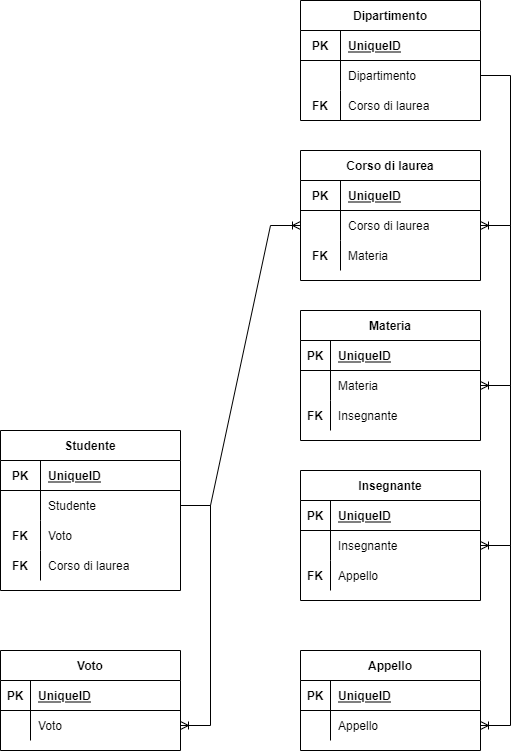

The diagram above was exported from draw.io. Its source (the exported page's mxGraphModel, read from the mxfile embedded in the PNG):
<mxGraphModel dx="1038" dy="547" grid="1" gridSize="10" guides="1" tooltips="1" connect="1" arrows="1" fold="1" page="1" pageScale="1" pageWidth="827" pageHeight="1169" math="0" shadow="0">
  <root>
    <mxCell id="0" />
    <mxCell id="1" parent="0" />
    <mxCell id="xBxvYxcOVlmH5yHeKUyX-1" value="Dipartimento" style="shape=table;startSize=30;container=1;collapsible=1;childLayout=tableLayout;fixedRows=1;rowLines=0;fontStyle=1;align=center;resizeLast=1;" vertex="1" parent="1">
      <mxGeometry x="580" y="30" width="180" height="120" as="geometry" />
    </mxCell>
    <mxCell id="xBxvYxcOVlmH5yHeKUyX-2" value="" style="shape=partialRectangle;collapsible=0;dropTarget=0;pointerEvents=0;fillColor=none;top=0;left=0;bottom=1;right=0;points=[[0,0.5],[1,0.5]];portConstraint=eastwest;" vertex="1" parent="xBxvYxcOVlmH5yHeKUyX-1">
      <mxGeometry y="30" width="180" height="30" as="geometry" />
    </mxCell>
    <mxCell id="xBxvYxcOVlmH5yHeKUyX-3" value="PK" style="shape=partialRectangle;connectable=0;fillColor=none;top=0;left=0;bottom=0;right=0;fontStyle=1;overflow=hidden;" vertex="1" parent="xBxvYxcOVlmH5yHeKUyX-2">
      <mxGeometry width="40" height="30" as="geometry">
        <mxRectangle width="40" height="30" as="alternateBounds" />
      </mxGeometry>
    </mxCell>
    <mxCell id="xBxvYxcOVlmH5yHeKUyX-4" value="UniqueID" style="shape=partialRectangle;connectable=0;fillColor=none;top=0;left=0;bottom=0;right=0;align=left;spacingLeft=6;fontStyle=5;overflow=hidden;" vertex="1" parent="xBxvYxcOVlmH5yHeKUyX-2">
      <mxGeometry x="40" width="140" height="30" as="geometry">
        <mxRectangle width="140" height="30" as="alternateBounds" />
      </mxGeometry>
    </mxCell>
    <mxCell id="xBxvYxcOVlmH5yHeKUyX-5" value="" style="shape=partialRectangle;collapsible=0;dropTarget=0;pointerEvents=0;fillColor=none;top=0;left=0;bottom=0;right=0;points=[[0,0.5],[1,0.5]];portConstraint=eastwest;" vertex="1" parent="xBxvYxcOVlmH5yHeKUyX-1">
      <mxGeometry y="60" width="180" height="30" as="geometry" />
    </mxCell>
    <mxCell id="xBxvYxcOVlmH5yHeKUyX-6" value="" style="shape=partialRectangle;connectable=0;fillColor=none;top=0;left=0;bottom=0;right=0;editable=1;overflow=hidden;" vertex="1" parent="xBxvYxcOVlmH5yHeKUyX-5">
      <mxGeometry width="40" height="30" as="geometry">
        <mxRectangle width="40" height="30" as="alternateBounds" />
      </mxGeometry>
    </mxCell>
    <mxCell id="xBxvYxcOVlmH5yHeKUyX-7" value="Dipartimento" style="shape=partialRectangle;connectable=0;fillColor=none;top=0;left=0;bottom=0;right=0;align=left;spacingLeft=6;overflow=hidden;" vertex="1" parent="xBxvYxcOVlmH5yHeKUyX-5">
      <mxGeometry x="40" width="140" height="30" as="geometry">
        <mxRectangle width="140" height="30" as="alternateBounds" />
      </mxGeometry>
    </mxCell>
    <mxCell id="xBxvYxcOVlmH5yHeKUyX-11" value="" style="shape=partialRectangle;collapsible=0;dropTarget=0;pointerEvents=0;fillColor=none;top=0;left=0;bottom=0;right=0;points=[[0,0.5],[1,0.5]];portConstraint=eastwest;" vertex="1" parent="xBxvYxcOVlmH5yHeKUyX-1">
      <mxGeometry y="90" width="180" height="30" as="geometry" />
    </mxCell>
    <mxCell id="xBxvYxcOVlmH5yHeKUyX-12" value="FK" style="shape=partialRectangle;connectable=0;fillColor=none;top=0;left=0;bottom=0;right=0;editable=1;overflow=hidden;fontStyle=1" vertex="1" parent="xBxvYxcOVlmH5yHeKUyX-11">
      <mxGeometry width="40" height="30" as="geometry">
        <mxRectangle width="40" height="30" as="alternateBounds" />
      </mxGeometry>
    </mxCell>
    <mxCell id="xBxvYxcOVlmH5yHeKUyX-13" value="Corso di laurea" style="shape=partialRectangle;connectable=0;fillColor=none;top=0;left=0;bottom=0;right=0;align=left;spacingLeft=6;overflow=hidden;" vertex="1" parent="xBxvYxcOVlmH5yHeKUyX-11">
      <mxGeometry x="40" width="140" height="30" as="geometry">
        <mxRectangle width="140" height="30" as="alternateBounds" />
      </mxGeometry>
    </mxCell>
    <mxCell id="xBxvYxcOVlmH5yHeKUyX-14" value="Corso di laurea" style="shape=table;startSize=30;container=1;collapsible=1;childLayout=tableLayout;fixedRows=1;rowLines=0;fontStyle=1;align=center;resizeLast=1;" vertex="1" parent="1">
      <mxGeometry x="580" y="180" width="180" height="130" as="geometry" />
    </mxCell>
    <mxCell id="xBxvYxcOVlmH5yHeKUyX-15" value="" style="shape=partialRectangle;collapsible=0;dropTarget=0;pointerEvents=0;fillColor=none;top=0;left=0;bottom=1;right=0;points=[[0,0.5],[1,0.5]];portConstraint=eastwest;" vertex="1" parent="xBxvYxcOVlmH5yHeKUyX-14">
      <mxGeometry y="30" width="180" height="30" as="geometry" />
    </mxCell>
    <mxCell id="xBxvYxcOVlmH5yHeKUyX-16" value="PK" style="shape=partialRectangle;connectable=0;fillColor=none;top=0;left=0;bottom=0;right=0;fontStyle=1;overflow=hidden;" vertex="1" parent="xBxvYxcOVlmH5yHeKUyX-15">
      <mxGeometry width="40" height="30" as="geometry">
        <mxRectangle width="40" height="30" as="alternateBounds" />
      </mxGeometry>
    </mxCell>
    <mxCell id="xBxvYxcOVlmH5yHeKUyX-17" value="UniqueID" style="shape=partialRectangle;connectable=0;fillColor=none;top=0;left=0;bottom=0;right=0;align=left;spacingLeft=6;fontStyle=5;overflow=hidden;" vertex="1" parent="xBxvYxcOVlmH5yHeKUyX-15">
      <mxGeometry x="40" width="140" height="30" as="geometry">
        <mxRectangle width="140" height="30" as="alternateBounds" />
      </mxGeometry>
    </mxCell>
    <mxCell id="xBxvYxcOVlmH5yHeKUyX-18" value="" style="shape=partialRectangle;collapsible=0;dropTarget=0;pointerEvents=0;fillColor=none;top=0;left=0;bottom=0;right=0;points=[[0,0.5],[1,0.5]];portConstraint=eastwest;" vertex="1" parent="xBxvYxcOVlmH5yHeKUyX-14">
      <mxGeometry y="60" width="180" height="30" as="geometry" />
    </mxCell>
    <mxCell id="xBxvYxcOVlmH5yHeKUyX-19" value="" style="shape=partialRectangle;connectable=0;fillColor=none;top=0;left=0;bottom=0;right=0;editable=1;overflow=hidden;" vertex="1" parent="xBxvYxcOVlmH5yHeKUyX-18">
      <mxGeometry width="40" height="30" as="geometry">
        <mxRectangle width="40" height="30" as="alternateBounds" />
      </mxGeometry>
    </mxCell>
    <mxCell id="xBxvYxcOVlmH5yHeKUyX-20" value="Corso di laurea" style="shape=partialRectangle;connectable=0;fillColor=none;top=0;left=0;bottom=0;right=0;align=left;spacingLeft=6;overflow=hidden;" vertex="1" parent="xBxvYxcOVlmH5yHeKUyX-18">
      <mxGeometry x="40" width="140" height="30" as="geometry">
        <mxRectangle width="140" height="30" as="alternateBounds" />
      </mxGeometry>
    </mxCell>
    <mxCell id="xBxvYxcOVlmH5yHeKUyX-21" value="" style="shape=partialRectangle;collapsible=0;dropTarget=0;pointerEvents=0;fillColor=none;top=0;left=0;bottom=0;right=0;points=[[0,0.5],[1,0.5]];portConstraint=eastwest;" vertex="1" parent="xBxvYxcOVlmH5yHeKUyX-14">
      <mxGeometry y="90" width="180" height="30" as="geometry" />
    </mxCell>
    <mxCell id="xBxvYxcOVlmH5yHeKUyX-22" value="FK" style="shape=partialRectangle;connectable=0;fillColor=none;top=0;left=0;bottom=0;right=0;editable=1;overflow=hidden;fontStyle=1" vertex="1" parent="xBxvYxcOVlmH5yHeKUyX-21">
      <mxGeometry width="40" height="30" as="geometry">
        <mxRectangle width="40" height="30" as="alternateBounds" />
      </mxGeometry>
    </mxCell>
    <mxCell id="xBxvYxcOVlmH5yHeKUyX-23" value="Materia" style="shape=partialRectangle;connectable=0;fillColor=none;top=0;left=0;bottom=0;right=0;align=left;spacingLeft=6;overflow=hidden;" vertex="1" parent="xBxvYxcOVlmH5yHeKUyX-21">
      <mxGeometry x="40" width="140" height="30" as="geometry">
        <mxRectangle width="140" height="30" as="alternateBounds" />
      </mxGeometry>
    </mxCell>
    <mxCell id="xBxvYxcOVlmH5yHeKUyX-27" value="Materia" style="shape=table;startSize=30;container=1;collapsible=1;childLayout=tableLayout;fixedRows=1;rowLines=0;fontStyle=1;align=center;resizeLast=1;" vertex="1" parent="1">
      <mxGeometry x="580" y="340" width="180" height="130" as="geometry" />
    </mxCell>
    <mxCell id="xBxvYxcOVlmH5yHeKUyX-28" value="" style="shape=partialRectangle;collapsible=0;dropTarget=0;pointerEvents=0;fillColor=none;top=0;left=0;bottom=1;right=0;points=[[0,0.5],[1,0.5]];portConstraint=eastwest;" vertex="1" parent="xBxvYxcOVlmH5yHeKUyX-27">
      <mxGeometry y="30" width="180" height="30" as="geometry" />
    </mxCell>
    <mxCell id="xBxvYxcOVlmH5yHeKUyX-29" value="PK" style="shape=partialRectangle;connectable=0;fillColor=none;top=0;left=0;bottom=0;right=0;fontStyle=1;overflow=hidden;" vertex="1" parent="xBxvYxcOVlmH5yHeKUyX-28">
      <mxGeometry width="30" height="30" as="geometry">
        <mxRectangle width="30" height="30" as="alternateBounds" />
      </mxGeometry>
    </mxCell>
    <mxCell id="xBxvYxcOVlmH5yHeKUyX-30" value="UniqueID" style="shape=partialRectangle;connectable=0;fillColor=none;top=0;left=0;bottom=0;right=0;align=left;spacingLeft=6;fontStyle=5;overflow=hidden;" vertex="1" parent="xBxvYxcOVlmH5yHeKUyX-28">
      <mxGeometry x="30" width="150" height="30" as="geometry">
        <mxRectangle width="150" height="30" as="alternateBounds" />
      </mxGeometry>
    </mxCell>
    <mxCell id="xBxvYxcOVlmH5yHeKUyX-31" value="" style="shape=partialRectangle;collapsible=0;dropTarget=0;pointerEvents=0;fillColor=none;top=0;left=0;bottom=0;right=0;points=[[0,0.5],[1,0.5]];portConstraint=eastwest;" vertex="1" parent="xBxvYxcOVlmH5yHeKUyX-27">
      <mxGeometry y="60" width="180" height="30" as="geometry" />
    </mxCell>
    <mxCell id="xBxvYxcOVlmH5yHeKUyX-32" value="" style="shape=partialRectangle;connectable=0;fillColor=none;top=0;left=0;bottom=0;right=0;editable=1;overflow=hidden;" vertex="1" parent="xBxvYxcOVlmH5yHeKUyX-31">
      <mxGeometry width="30" height="30" as="geometry">
        <mxRectangle width="30" height="30" as="alternateBounds" />
      </mxGeometry>
    </mxCell>
    <mxCell id="xBxvYxcOVlmH5yHeKUyX-33" value="Materia" style="shape=partialRectangle;connectable=0;fillColor=none;top=0;left=0;bottom=0;right=0;align=left;spacingLeft=6;overflow=hidden;" vertex="1" parent="xBxvYxcOVlmH5yHeKUyX-31">
      <mxGeometry x="30" width="150" height="30" as="geometry">
        <mxRectangle width="150" height="30" as="alternateBounds" />
      </mxGeometry>
    </mxCell>
    <mxCell id="xBxvYxcOVlmH5yHeKUyX-34" value="" style="shape=partialRectangle;collapsible=0;dropTarget=0;pointerEvents=0;fillColor=none;top=0;left=0;bottom=0;right=0;points=[[0,0.5],[1,0.5]];portConstraint=eastwest;" vertex="1" parent="xBxvYxcOVlmH5yHeKUyX-27">
      <mxGeometry y="90" width="180" height="30" as="geometry" />
    </mxCell>
    <mxCell id="xBxvYxcOVlmH5yHeKUyX-35" value="FK" style="shape=partialRectangle;connectable=0;fillColor=none;top=0;left=0;bottom=0;right=0;editable=1;overflow=hidden;fontStyle=1" vertex="1" parent="xBxvYxcOVlmH5yHeKUyX-34">
      <mxGeometry width="30" height="30" as="geometry">
        <mxRectangle width="30" height="30" as="alternateBounds" />
      </mxGeometry>
    </mxCell>
    <mxCell id="xBxvYxcOVlmH5yHeKUyX-36" value="Insegnante" style="shape=partialRectangle;connectable=0;fillColor=none;top=0;left=0;bottom=0;right=0;align=left;spacingLeft=6;overflow=hidden;" vertex="1" parent="xBxvYxcOVlmH5yHeKUyX-34">
      <mxGeometry x="30" width="150" height="30" as="geometry">
        <mxRectangle width="150" height="30" as="alternateBounds" />
      </mxGeometry>
    </mxCell>
    <mxCell id="xBxvYxcOVlmH5yHeKUyX-40" value="Insegnante" style="shape=table;startSize=30;container=1;collapsible=1;childLayout=tableLayout;fixedRows=1;rowLines=0;fontStyle=1;align=center;resizeLast=1;" vertex="1" parent="1">
      <mxGeometry x="580" y="500" width="180" height="130" as="geometry" />
    </mxCell>
    <mxCell id="xBxvYxcOVlmH5yHeKUyX-41" value="" style="shape=partialRectangle;collapsible=0;dropTarget=0;pointerEvents=0;fillColor=none;top=0;left=0;bottom=1;right=0;points=[[0,0.5],[1,0.5]];portConstraint=eastwest;" vertex="1" parent="xBxvYxcOVlmH5yHeKUyX-40">
      <mxGeometry y="30" width="180" height="30" as="geometry" />
    </mxCell>
    <mxCell id="xBxvYxcOVlmH5yHeKUyX-42" value="PK" style="shape=partialRectangle;connectable=0;fillColor=none;top=0;left=0;bottom=0;right=0;fontStyle=1;overflow=hidden;" vertex="1" parent="xBxvYxcOVlmH5yHeKUyX-41">
      <mxGeometry width="30" height="30" as="geometry">
        <mxRectangle width="30" height="30" as="alternateBounds" />
      </mxGeometry>
    </mxCell>
    <mxCell id="xBxvYxcOVlmH5yHeKUyX-43" value="UniqueID" style="shape=partialRectangle;connectable=0;fillColor=none;top=0;left=0;bottom=0;right=0;align=left;spacingLeft=6;fontStyle=5;overflow=hidden;" vertex="1" parent="xBxvYxcOVlmH5yHeKUyX-41">
      <mxGeometry x="30" width="150" height="30" as="geometry">
        <mxRectangle width="150" height="30" as="alternateBounds" />
      </mxGeometry>
    </mxCell>
    <mxCell id="xBxvYxcOVlmH5yHeKUyX-44" value="" style="shape=partialRectangle;collapsible=0;dropTarget=0;pointerEvents=0;fillColor=none;top=0;left=0;bottom=0;right=0;points=[[0,0.5],[1,0.5]];portConstraint=eastwest;" vertex="1" parent="xBxvYxcOVlmH5yHeKUyX-40">
      <mxGeometry y="60" width="180" height="30" as="geometry" />
    </mxCell>
    <mxCell id="xBxvYxcOVlmH5yHeKUyX-45" value="" style="shape=partialRectangle;connectable=0;fillColor=none;top=0;left=0;bottom=0;right=0;editable=1;overflow=hidden;" vertex="1" parent="xBxvYxcOVlmH5yHeKUyX-44">
      <mxGeometry width="30" height="30" as="geometry">
        <mxRectangle width="30" height="30" as="alternateBounds" />
      </mxGeometry>
    </mxCell>
    <mxCell id="xBxvYxcOVlmH5yHeKUyX-46" value="Insegnante" style="shape=partialRectangle;connectable=0;fillColor=none;top=0;left=0;bottom=0;right=0;align=left;spacingLeft=6;overflow=hidden;" vertex="1" parent="xBxvYxcOVlmH5yHeKUyX-44">
      <mxGeometry x="30" width="150" height="30" as="geometry">
        <mxRectangle width="150" height="30" as="alternateBounds" />
      </mxGeometry>
    </mxCell>
    <mxCell id="xBxvYxcOVlmH5yHeKUyX-47" value="" style="shape=partialRectangle;collapsible=0;dropTarget=0;pointerEvents=0;fillColor=none;top=0;left=0;bottom=0;right=0;points=[[0,0.5],[1,0.5]];portConstraint=eastwest;" vertex="1" parent="xBxvYxcOVlmH5yHeKUyX-40">
      <mxGeometry y="90" width="180" height="30" as="geometry" />
    </mxCell>
    <mxCell id="xBxvYxcOVlmH5yHeKUyX-48" value="FK" style="shape=partialRectangle;connectable=0;fillColor=none;top=0;left=0;bottom=0;right=0;editable=1;overflow=hidden;fontStyle=1" vertex="1" parent="xBxvYxcOVlmH5yHeKUyX-47">
      <mxGeometry width="30" height="30" as="geometry">
        <mxRectangle width="30" height="30" as="alternateBounds" />
      </mxGeometry>
    </mxCell>
    <mxCell id="xBxvYxcOVlmH5yHeKUyX-49" value="Appello" style="shape=partialRectangle;connectable=0;fillColor=none;top=0;left=0;bottom=0;right=0;align=left;spacingLeft=6;overflow=hidden;" vertex="1" parent="xBxvYxcOVlmH5yHeKUyX-47">
      <mxGeometry x="30" width="150" height="30" as="geometry">
        <mxRectangle width="150" height="30" as="alternateBounds" />
      </mxGeometry>
    </mxCell>
    <mxCell id="xBxvYxcOVlmH5yHeKUyX-53" value="Appello" style="shape=table;startSize=30;container=1;collapsible=1;childLayout=tableLayout;fixedRows=1;rowLines=0;fontStyle=1;align=center;resizeLast=1;" vertex="1" parent="1">
      <mxGeometry x="580" y="680" width="180" height="100" as="geometry" />
    </mxCell>
    <mxCell id="xBxvYxcOVlmH5yHeKUyX-54" value="" style="shape=partialRectangle;collapsible=0;dropTarget=0;pointerEvents=0;fillColor=none;top=0;left=0;bottom=1;right=0;points=[[0,0.5],[1,0.5]];portConstraint=eastwest;" vertex="1" parent="xBxvYxcOVlmH5yHeKUyX-53">
      <mxGeometry y="30" width="180" height="30" as="geometry" />
    </mxCell>
    <mxCell id="xBxvYxcOVlmH5yHeKUyX-55" value="PK" style="shape=partialRectangle;connectable=0;fillColor=none;top=0;left=0;bottom=0;right=0;fontStyle=1;overflow=hidden;" vertex="1" parent="xBxvYxcOVlmH5yHeKUyX-54">
      <mxGeometry width="30" height="30" as="geometry">
        <mxRectangle width="30" height="30" as="alternateBounds" />
      </mxGeometry>
    </mxCell>
    <mxCell id="xBxvYxcOVlmH5yHeKUyX-56" value="UniqueID" style="shape=partialRectangle;connectable=0;fillColor=none;top=0;left=0;bottom=0;right=0;align=left;spacingLeft=6;fontStyle=5;overflow=hidden;" vertex="1" parent="xBxvYxcOVlmH5yHeKUyX-54">
      <mxGeometry x="30" width="150" height="30" as="geometry">
        <mxRectangle width="150" height="30" as="alternateBounds" />
      </mxGeometry>
    </mxCell>
    <mxCell id="xBxvYxcOVlmH5yHeKUyX-57" value="" style="shape=partialRectangle;collapsible=0;dropTarget=0;pointerEvents=0;fillColor=none;top=0;left=0;bottom=0;right=0;points=[[0,0.5],[1,0.5]];portConstraint=eastwest;" vertex="1" parent="xBxvYxcOVlmH5yHeKUyX-53">
      <mxGeometry y="60" width="180" height="30" as="geometry" />
    </mxCell>
    <mxCell id="xBxvYxcOVlmH5yHeKUyX-58" value="" style="shape=partialRectangle;connectable=0;fillColor=none;top=0;left=0;bottom=0;right=0;editable=1;overflow=hidden;" vertex="1" parent="xBxvYxcOVlmH5yHeKUyX-57">
      <mxGeometry width="30" height="30" as="geometry">
        <mxRectangle width="30" height="30" as="alternateBounds" />
      </mxGeometry>
    </mxCell>
    <mxCell id="xBxvYxcOVlmH5yHeKUyX-59" value="Appello" style="shape=partialRectangle;connectable=0;fillColor=none;top=0;left=0;bottom=0;right=0;align=left;spacingLeft=6;overflow=hidden;" vertex="1" parent="xBxvYxcOVlmH5yHeKUyX-57">
      <mxGeometry x="30" width="150" height="30" as="geometry">
        <mxRectangle width="150" height="30" as="alternateBounds" />
      </mxGeometry>
    </mxCell>
    <mxCell id="xBxvYxcOVlmH5yHeKUyX-66" value="Studente" style="shape=table;startSize=30;container=1;collapsible=1;childLayout=tableLayout;fixedRows=1;rowLines=0;fontStyle=1;align=center;resizeLast=1;" vertex="1" parent="1">
      <mxGeometry x="280" y="460" width="180" height="160" as="geometry" />
    </mxCell>
    <mxCell id="xBxvYxcOVlmH5yHeKUyX-67" value="" style="shape=partialRectangle;collapsible=0;dropTarget=0;pointerEvents=0;fillColor=none;top=0;left=0;bottom=1;right=0;points=[[0,0.5],[1,0.5]];portConstraint=eastwest;" vertex="1" parent="xBxvYxcOVlmH5yHeKUyX-66">
      <mxGeometry y="30" width="180" height="30" as="geometry" />
    </mxCell>
    <mxCell id="xBxvYxcOVlmH5yHeKUyX-68" value="PK" style="shape=partialRectangle;connectable=0;fillColor=none;top=0;left=0;bottom=0;right=0;fontStyle=1;overflow=hidden;" vertex="1" parent="xBxvYxcOVlmH5yHeKUyX-67">
      <mxGeometry width="40" height="30" as="geometry">
        <mxRectangle width="40" height="30" as="alternateBounds" />
      </mxGeometry>
    </mxCell>
    <mxCell id="xBxvYxcOVlmH5yHeKUyX-69" value="UniqueID" style="shape=partialRectangle;connectable=0;fillColor=none;top=0;left=0;bottom=0;right=0;align=left;spacingLeft=6;fontStyle=5;overflow=hidden;" vertex="1" parent="xBxvYxcOVlmH5yHeKUyX-67">
      <mxGeometry x="40" width="140" height="30" as="geometry">
        <mxRectangle width="140" height="30" as="alternateBounds" />
      </mxGeometry>
    </mxCell>
    <mxCell id="xBxvYxcOVlmH5yHeKUyX-70" value="" style="shape=partialRectangle;collapsible=0;dropTarget=0;pointerEvents=0;fillColor=none;top=0;left=0;bottom=0;right=0;points=[[0,0.5],[1,0.5]];portConstraint=eastwest;" vertex="1" parent="xBxvYxcOVlmH5yHeKUyX-66">
      <mxGeometry y="60" width="180" height="30" as="geometry" />
    </mxCell>
    <mxCell id="xBxvYxcOVlmH5yHeKUyX-71" value="" style="shape=partialRectangle;connectable=0;fillColor=none;top=0;left=0;bottom=0;right=0;editable=1;overflow=hidden;" vertex="1" parent="xBxvYxcOVlmH5yHeKUyX-70">
      <mxGeometry width="40" height="30" as="geometry">
        <mxRectangle width="40" height="30" as="alternateBounds" />
      </mxGeometry>
    </mxCell>
    <mxCell id="xBxvYxcOVlmH5yHeKUyX-72" value="Studente" style="shape=partialRectangle;connectable=0;fillColor=none;top=0;left=0;bottom=0;right=0;align=left;spacingLeft=6;overflow=hidden;" vertex="1" parent="xBxvYxcOVlmH5yHeKUyX-70">
      <mxGeometry x="40" width="140" height="30" as="geometry">
        <mxRectangle width="140" height="30" as="alternateBounds" />
      </mxGeometry>
    </mxCell>
    <mxCell id="xBxvYxcOVlmH5yHeKUyX-73" value="" style="shape=partialRectangle;collapsible=0;dropTarget=0;pointerEvents=0;fillColor=none;top=0;left=0;bottom=0;right=0;points=[[0,0.5],[1,0.5]];portConstraint=eastwest;" vertex="1" parent="xBxvYxcOVlmH5yHeKUyX-66">
      <mxGeometry y="90" width="180" height="30" as="geometry" />
    </mxCell>
    <mxCell id="xBxvYxcOVlmH5yHeKUyX-74" value="FK" style="shape=partialRectangle;connectable=0;fillColor=none;top=0;left=0;bottom=0;right=0;editable=1;overflow=hidden;fontStyle=1" vertex="1" parent="xBxvYxcOVlmH5yHeKUyX-73">
      <mxGeometry width="40" height="30" as="geometry">
        <mxRectangle width="40" height="30" as="alternateBounds" />
      </mxGeometry>
    </mxCell>
    <mxCell id="xBxvYxcOVlmH5yHeKUyX-75" value="Voto" style="shape=partialRectangle;connectable=0;fillColor=none;top=0;left=0;bottom=0;right=0;align=left;spacingLeft=6;overflow=hidden;" vertex="1" parent="xBxvYxcOVlmH5yHeKUyX-73">
      <mxGeometry x="40" width="140" height="30" as="geometry">
        <mxRectangle width="140" height="30" as="alternateBounds" />
      </mxGeometry>
    </mxCell>
    <mxCell id="xBxvYxcOVlmH5yHeKUyX-76" value="" style="shape=partialRectangle;collapsible=0;dropTarget=0;pointerEvents=0;fillColor=none;top=0;left=0;bottom=0;right=0;points=[[0,0.5],[1,0.5]];portConstraint=eastwest;" vertex="1" parent="xBxvYxcOVlmH5yHeKUyX-66">
      <mxGeometry y="120" width="180" height="30" as="geometry" />
    </mxCell>
    <mxCell id="xBxvYxcOVlmH5yHeKUyX-77" value="FK" style="shape=partialRectangle;connectable=0;fillColor=none;top=0;left=0;bottom=0;right=0;editable=1;overflow=hidden;fontStyle=1" vertex="1" parent="xBxvYxcOVlmH5yHeKUyX-76">
      <mxGeometry width="40" height="30" as="geometry">
        <mxRectangle width="40" height="30" as="alternateBounds" />
      </mxGeometry>
    </mxCell>
    <mxCell id="xBxvYxcOVlmH5yHeKUyX-78" value="Corso di laurea" style="shape=partialRectangle;connectable=0;fillColor=none;top=0;left=0;bottom=0;right=0;align=left;spacingLeft=6;overflow=hidden;" vertex="1" parent="xBxvYxcOVlmH5yHeKUyX-76">
      <mxGeometry x="40" width="140" height="30" as="geometry">
        <mxRectangle width="140" height="30" as="alternateBounds" />
      </mxGeometry>
    </mxCell>
    <mxCell id="xBxvYxcOVlmH5yHeKUyX-79" value="Voto" style="shape=table;startSize=30;container=1;collapsible=1;childLayout=tableLayout;fixedRows=1;rowLines=0;fontStyle=1;align=center;resizeLast=1;" vertex="1" parent="1">
      <mxGeometry x="280" y="680" width="180" height="100" as="geometry" />
    </mxCell>
    <mxCell id="xBxvYxcOVlmH5yHeKUyX-80" value="" style="shape=partialRectangle;collapsible=0;dropTarget=0;pointerEvents=0;fillColor=none;top=0;left=0;bottom=1;right=0;points=[[0,0.5],[1,0.5]];portConstraint=eastwest;" vertex="1" parent="xBxvYxcOVlmH5yHeKUyX-79">
      <mxGeometry y="30" width="180" height="30" as="geometry" />
    </mxCell>
    <mxCell id="xBxvYxcOVlmH5yHeKUyX-81" value="PK" style="shape=partialRectangle;connectable=0;fillColor=none;top=0;left=0;bottom=0;right=0;fontStyle=1;overflow=hidden;" vertex="1" parent="xBxvYxcOVlmH5yHeKUyX-80">
      <mxGeometry width="30" height="30" as="geometry">
        <mxRectangle width="30" height="30" as="alternateBounds" />
      </mxGeometry>
    </mxCell>
    <mxCell id="xBxvYxcOVlmH5yHeKUyX-82" value="UniqueID" style="shape=partialRectangle;connectable=0;fillColor=none;top=0;left=0;bottom=0;right=0;align=left;spacingLeft=6;fontStyle=5;overflow=hidden;" vertex="1" parent="xBxvYxcOVlmH5yHeKUyX-80">
      <mxGeometry x="30" width="150" height="30" as="geometry">
        <mxRectangle width="150" height="30" as="alternateBounds" />
      </mxGeometry>
    </mxCell>
    <mxCell id="xBxvYxcOVlmH5yHeKUyX-83" value="" style="shape=partialRectangle;collapsible=0;dropTarget=0;pointerEvents=0;fillColor=none;top=0;left=0;bottom=0;right=0;points=[[0,0.5],[1,0.5]];portConstraint=eastwest;" vertex="1" parent="xBxvYxcOVlmH5yHeKUyX-79">
      <mxGeometry y="60" width="180" height="30" as="geometry" />
    </mxCell>
    <mxCell id="xBxvYxcOVlmH5yHeKUyX-84" value="" style="shape=partialRectangle;connectable=0;fillColor=none;top=0;left=0;bottom=0;right=0;editable=1;overflow=hidden;" vertex="1" parent="xBxvYxcOVlmH5yHeKUyX-83">
      <mxGeometry width="30" height="30" as="geometry">
        <mxRectangle width="30" height="30" as="alternateBounds" />
      </mxGeometry>
    </mxCell>
    <mxCell id="xBxvYxcOVlmH5yHeKUyX-85" value="Voto" style="shape=partialRectangle;connectable=0;fillColor=none;top=0;left=0;bottom=0;right=0;align=left;spacingLeft=6;overflow=hidden;" vertex="1" parent="xBxvYxcOVlmH5yHeKUyX-83">
      <mxGeometry x="30" width="150" height="30" as="geometry">
        <mxRectangle width="150" height="30" as="alternateBounds" />
      </mxGeometry>
    </mxCell>
    <mxCell id="xBxvYxcOVlmH5yHeKUyX-103" value="" style="edgeStyle=entityRelationEdgeStyle;fontSize=12;html=1;endArrow=ERoneToMany;rounded=0;" edge="1" parent="1" source="xBxvYxcOVlmH5yHeKUyX-18" target="xBxvYxcOVlmH5yHeKUyX-31">
      <mxGeometry width="100" height="100" relative="1" as="geometry">
        <mxPoint x="360" y="490" as="sourcePoint" />
        <mxPoint x="780" y="310" as="targetPoint" />
      </mxGeometry>
    </mxCell>
    <mxCell id="xBxvYxcOVlmH5yHeKUyX-104" value="" style="edgeStyle=entityRelationEdgeStyle;fontSize=12;html=1;endArrow=ERoneToMany;rounded=0;" edge="1" parent="1" source="xBxvYxcOVlmH5yHeKUyX-31" target="xBxvYxcOVlmH5yHeKUyX-44">
      <mxGeometry width="100" height="100" relative="1" as="geometry">
        <mxPoint x="430" y="440" as="sourcePoint" />
        <mxPoint x="530" y="340" as="targetPoint" />
      </mxGeometry>
    </mxCell>
    <mxCell id="xBxvYxcOVlmH5yHeKUyX-108" value="" style="edgeStyle=entityRelationEdgeStyle;fontSize=12;html=1;endArrow=ERoneToMany;rounded=0;" edge="1" parent="1" source="xBxvYxcOVlmH5yHeKUyX-44" target="xBxvYxcOVlmH5yHeKUyX-57">
      <mxGeometry width="100" height="100" relative="1" as="geometry">
        <mxPoint x="360" y="690" as="sourcePoint" />
        <mxPoint x="460" y="590" as="targetPoint" />
      </mxGeometry>
    </mxCell>
    <mxCell id="xBxvYxcOVlmH5yHeKUyX-109" value="" style="edgeStyle=entityRelationEdgeStyle;fontSize=12;html=1;endArrow=ERoneToMany;rounded=0;" edge="1" parent="1" source="xBxvYxcOVlmH5yHeKUyX-70" target="xBxvYxcOVlmH5yHeKUyX-83">
      <mxGeometry width="100" height="100" relative="1" as="geometry">
        <mxPoint x="110" y="590" as="sourcePoint" />
        <mxPoint x="140" y="490" as="targetPoint" />
      </mxGeometry>
    </mxCell>
    <mxCell id="xBxvYxcOVlmH5yHeKUyX-110" value="" style="edgeStyle=entityRelationEdgeStyle;fontSize=12;html=1;endArrow=ERoneToMany;rounded=0;" edge="1" parent="1" source="xBxvYxcOVlmH5yHeKUyX-70" target="xBxvYxcOVlmH5yHeKUyX-18">
      <mxGeometry width="100" height="100" relative="1" as="geometry">
        <mxPoint x="330" y="430" as="sourcePoint" />
        <mxPoint x="430" y="330" as="targetPoint" />
      </mxGeometry>
    </mxCell>
    <mxCell id="xBxvYxcOVlmH5yHeKUyX-111" value="" style="edgeStyle=entityRelationEdgeStyle;fontSize=12;html=1;endArrow=ERoneToMany;rounded=0;" edge="1" parent="1" source="xBxvYxcOVlmH5yHeKUyX-5" target="xBxvYxcOVlmH5yHeKUyX-18">
      <mxGeometry width="100" height="100" relative="1" as="geometry">
        <mxPoint x="360" y="390" as="sourcePoint" />
        <mxPoint x="460" y="290" as="targetPoint" />
      </mxGeometry>
    </mxCell>
  </root>
</mxGraphModel>